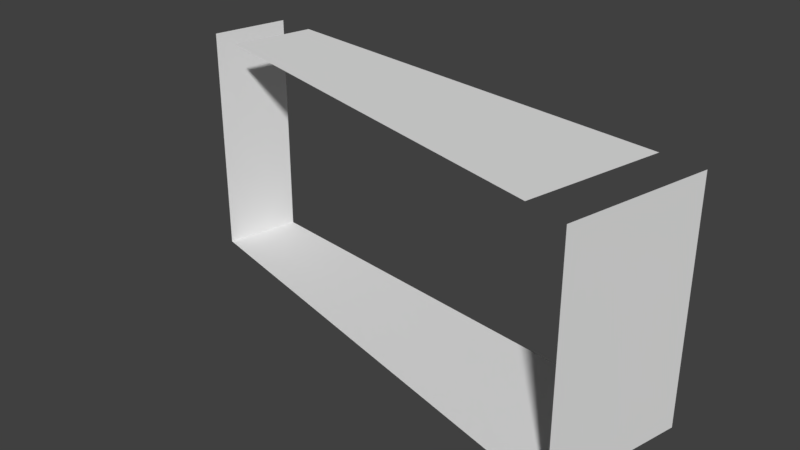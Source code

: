 # Source: Bridge30_Ch_o6.blend  (saved by Blender 2.78.0; exported with 4.5.12 LTS)
import bpy
from mathutils import Matrix  # noqa: F401  (used for matrix-valued properties, if any)

bpy.ops.wm.read_factory_settings(use_empty=True)
scene = bpy.context.scene
scene.name = 'Scene'

# ---- collections
col_collection_1 = bpy.data.collections.new('Collection 1'); scene.collection.children.link(col_collection_1)

# ---- materials (node trees are filled in below, after node groups)
mat_material_001 = bpy.data.materials.new('Material.001')
mat_material_001.alpha_threshold = 0.0
mat_material_001.use_transparent_shadow = False
mat_material_001.roughness = 0.5

# ---- material node trees

# ---- world
world_world = bpy.data.worlds.new('World'); scene.world = world_world
world_world.color = (0.05088, 0.05088, 0.05088)
world_world.use_sun_shadow = False
world_world.sun_shadow_jitter_overblur = 0.0
world_world.cycles.sampling_method = 'MANUAL'

# ---- meshes
me_cube_001 = bpy.data.meshes.new('Cube.001')
me_cube_001.from_pydata([(1.385, -4.398, 0.9199), (1.551, -4.42, 0.9199), (1.385, -4.398, 1.729e-06), (1.551, -4.42, 0.4106), (0.5539, -4.289, 0.9199), (-0.2729, -4.18, 0.9199), (-0.4363, -4.158, 0.9199), (0.5539, -4.289, 1.729e-06), (-0.2729, -4.18, 1.729e-06), (-0.4363, -4.158, 0.4106), (1.551, -4.42, 1.729e-06), (-0.4363, -4.158, 1.729e-06), (1.426, -4.974, 1.729e-06), (-0.5094, -4.455, 1.729e-06), (-0.5094, -4.455, 0.4106), (-0.3502, -4.498, 1.729e-06), (0.4553, -4.714, 1.729e-06), (-0.5094, -4.455, 0.9199), (-0.3502, -4.498, 0.9199), (0.4553, -4.714, 0.9199), (1.426, -4.974, 0.4106), (1.265, -4.93, 1.729e-06), (1.426, -4.974, 0.9199), (1.265, -4.93, 0.9199)], [], [(23, 0, 4, 19), (15, 8, 7, 16), (16, 7, 2, 21), (19, 4, 5, 18), (8, 15, 13, 11), (10, 12, 21, 2), (11, 13, 14, 9), (3, 20, 12, 10), (1, 22, 20, 3), (9, 14, 17, 6)])
me_cube_001.materials.append(mat_material_001)
me_cube_001.use_remesh_preserve_volume = False
me_cube_001.use_remesh_preserve_attributes = False
me_cube_001.use_mirror_vertex_groups = False
me_cube_001.update()

# ---- objects
ob_cube = bpy.data.objects.new('Cube', me_cube_001)

# ---- transforms, parenting, visibility, modifiers, constraints
ob_cube.location = (0.0, 0.0, 0.0)
ob_cube.lineart.crease_threshold = 0.0
_vg = ob_cube.vertex_groups.new(name='Group')

# ---- collection membership
col_collection_1.objects.link(ob_cube)

# ---- scene / render settings (as saved in the file)
scene.frame_start = 1; scene.frame_end = 250; scene.frame_set(0)
scene.render.engine = 'BLENDER_EEVEE_NEXT'
scene.render.resolution_percentage = 50
scene.render.dither_intensity = 0.0
scene.cycles.use_denoising = False
scene.cycles.samples = 128
scene.cycles.sampling_pattern = 'TABULATED_SOBOL'
scene.cycles.light_sampling_threshold = 0.0
scene.cycles.use_adaptive_sampling = False
scene.cycles.use_light_tree = False
scene.cycles.blur_glossy = 0.0
scene.cycles.sample_clamp_indirect = 0.0
scene.view_settings.view_transform = 'Standard'
bpy.context.view_layer.update()

# ---- added for rendering (the .blend has no active camera and no usable light): camera, sun
cam_auto = bpy.data.cameras.new('AutoCamera')
cam_auto.lens = 50.0
cam_auto.sensor_width = 36.0
cam_auto.clip_end = 1000.0
ob_auto_camera = bpy.data.objects.new('AutoCamera', cam_auto)
scene.collection.objects.link(ob_auto_camera)
ob_auto_camera.location = (2.74016, -7.22954, 2.23557)
ob_auto_camera.rotation_euler = (1.09748, -7.21219e-08, 0.694738)
scene.camera = ob_auto_camera
light_auto_sun = bpy.data.lights.new('AutoSun', 'SUN')
light_auto_sun.energy = 3.0
light_auto_sun.angle = 0.0523599
ob_auto_sun = bpy.data.objects.new('AutoSun', light_auto_sun)
scene.collection.objects.link(ob_auto_sun)
ob_auto_sun.rotation_euler = (0.872665, 0.174533, 0.523599)
bpy.context.view_layer.update()
